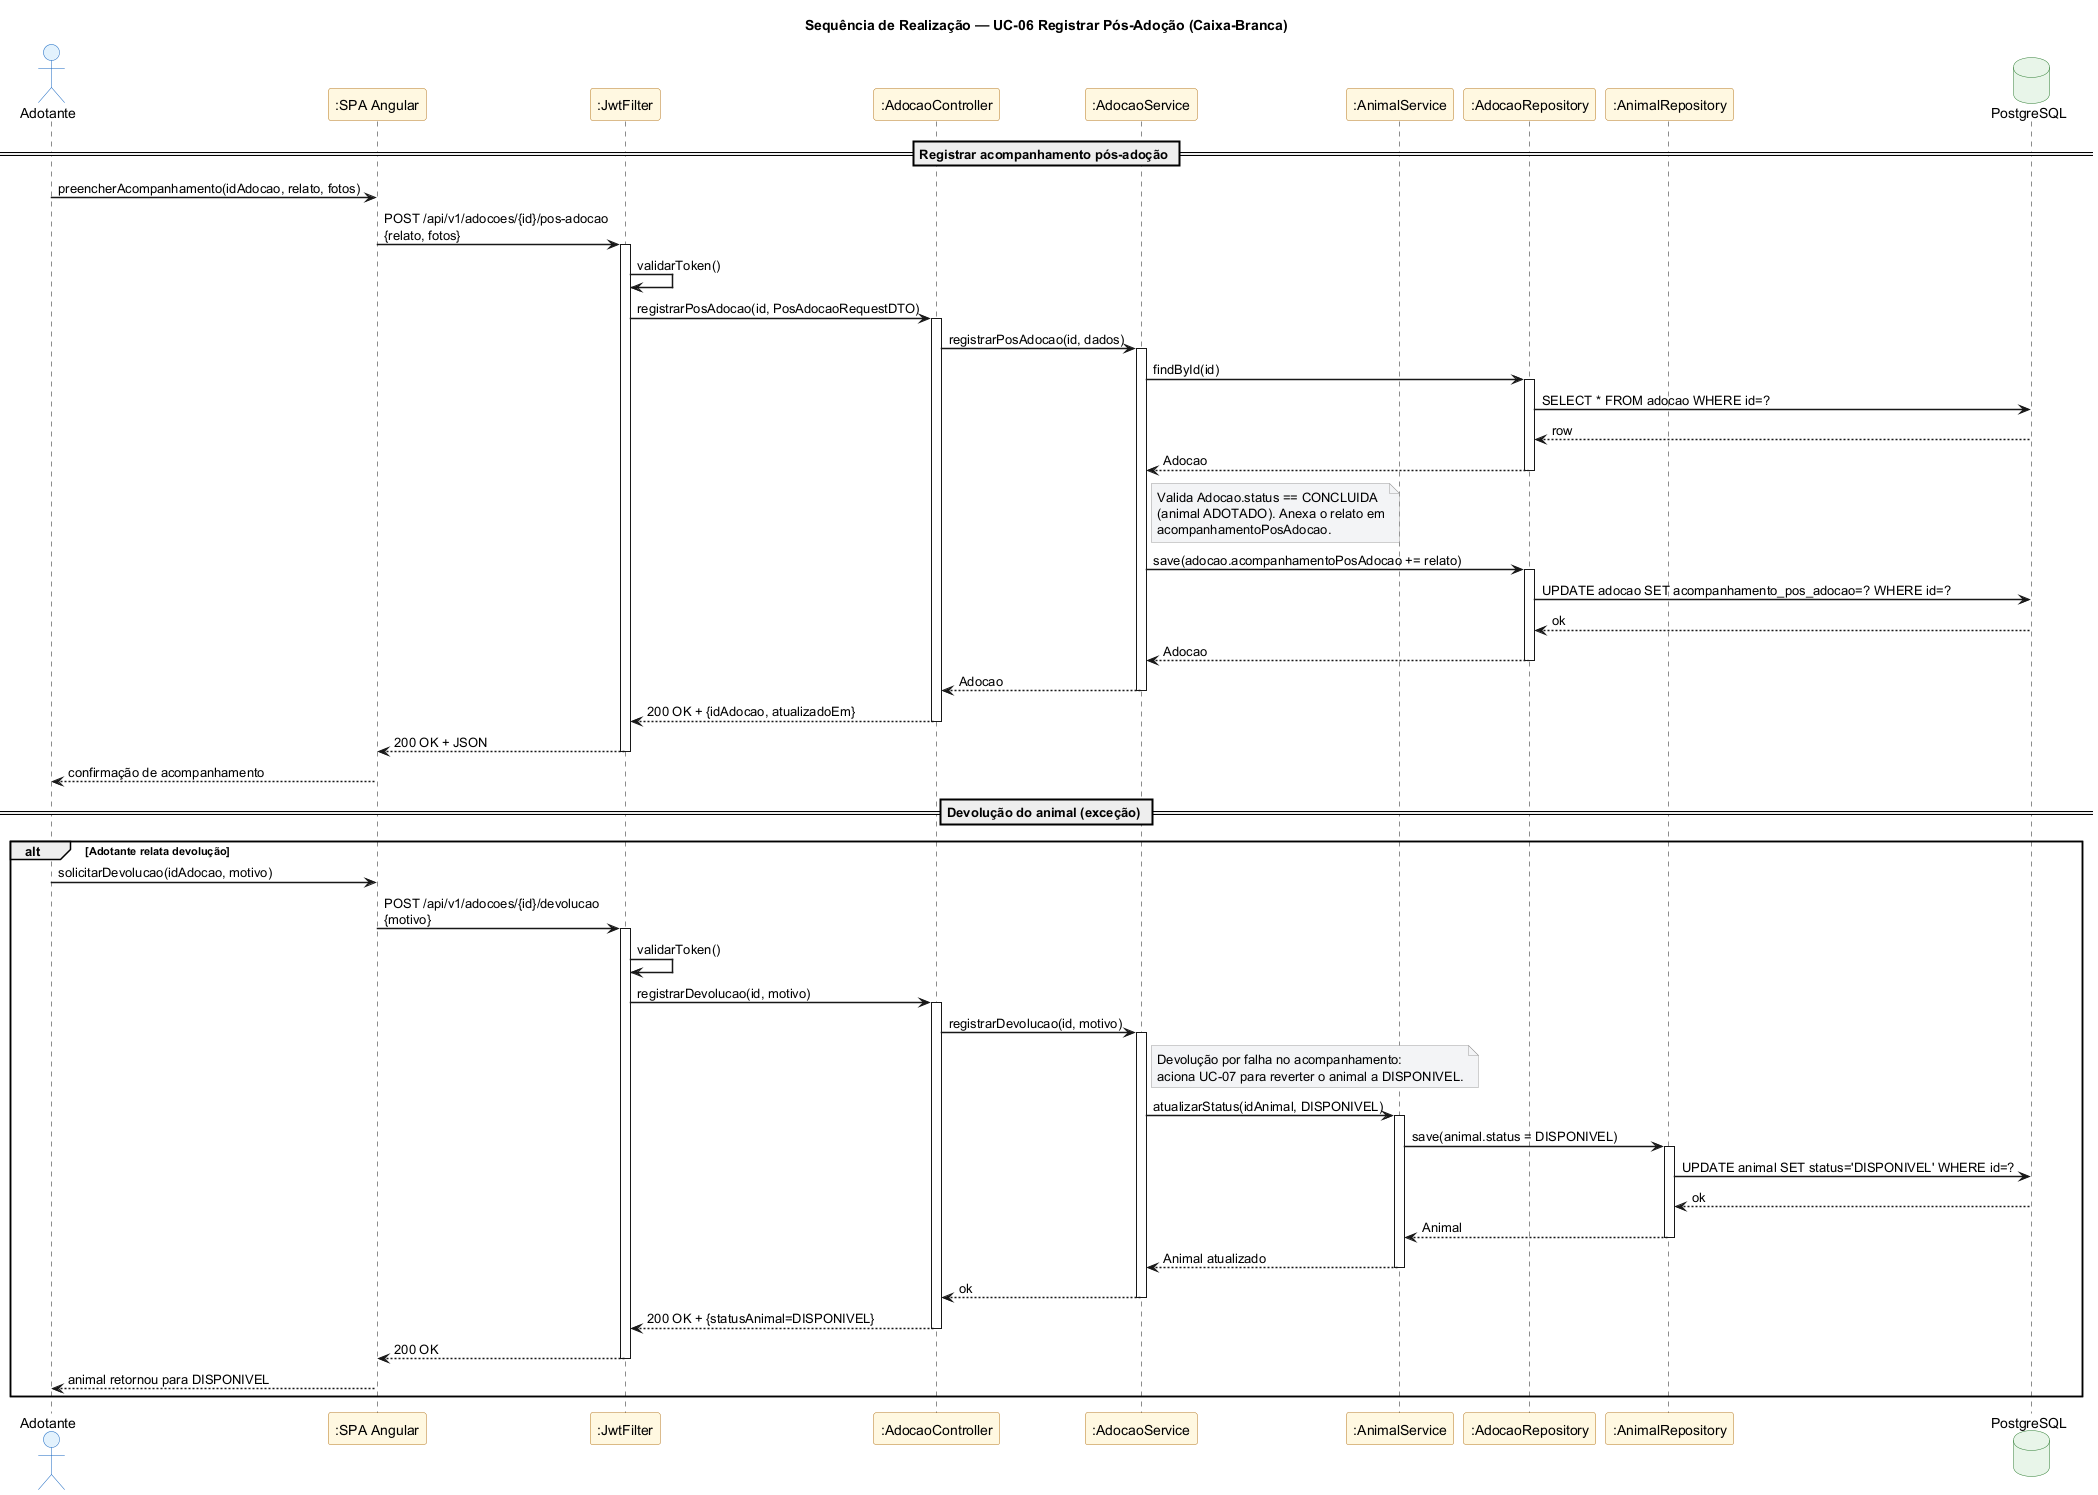

The diagram above was rendered by PlantUML. Its source (embedded in the PNG):
@startuml 16-seq-registrar-pos-adocao
' PataAmiga — Sequência de Realização do UC-06 Registrar Pós-Adoção (seção 3.4)
' Visão caixa-branca: Adotante ↔ SPA ↔ JwtFilter ↔ AdocaoController ↔ AdocaoService (→ AnimalService) ↔ Repos ↔ DB
' O fluxo de devolução exercita a transição ADOTADO → DISPONIVEL (ver Fig 28).

title Sequência de Realização — UC-06 Registrar Pós-Adoção (Caixa-Branca)

skinparam shadowing false
skinparam sequenceArrowThickness 1.5
skinparam backgroundColor white
skinparam participant {
  BackgroundColor #FFF8E1
  BorderColor #B7791F
}
skinparam actor {
  BackgroundColor #E3F2FD
  BorderColor #1565C0
}
skinparam database {
  BackgroundColor #E8F5E9
  BorderColor #2E7D32
}
skinparam note {
  BackgroundColor #F3F4F6
  BorderColor #9E9E9E
}

actor "Adotante" as A
participant ":SPA Angular" as SPA
participant ":JwtFilter" as JWT
participant ":AdocaoController" as AdoCtrl
participant ":AdocaoService" as AdoSvc
participant ":AnimalService" as AnimSvc
participant ":AdocaoRepository" as AdoRepo
participant ":AnimalRepository" as AnimRepo
database "PostgreSQL" as DB

== Registrar acompanhamento pós-adoção ==

A -> SPA : preencherAcompanhamento(idAdocao, relato, fotos)
SPA -> JWT : POST /api/v1/adocoes/{id}/pos-adocao\n{relato, fotos}
activate JWT
JWT -> JWT : validarToken()
JWT -> AdoCtrl : registrarPosAdocao(id, PosAdocaoRequestDTO)
activate AdoCtrl
AdoCtrl -> AdoSvc : registrarPosAdocao(id, dados)
activate AdoSvc
AdoSvc -> AdoRepo : findById(id)
activate AdoRepo
AdoRepo -> DB : SELECT * FROM adocao WHERE id=?
DB --> AdoRepo : row
AdoRepo --> AdoSvc : Adocao
deactivate AdoRepo
note right of AdoSvc
  Valida Adocao.status == CONCLUIDA
  (animal ADOTADO). Anexa o relato em
  acompanhamentoPosAdocao.
end note
AdoSvc -> AdoRepo : save(adocao.acompanhamentoPosAdocao += relato)
activate AdoRepo
AdoRepo -> DB : UPDATE adocao SET acompanhamento_pos_adocao=? WHERE id=?
DB --> AdoRepo : ok
AdoRepo --> AdoSvc : Adocao
deactivate AdoRepo
AdoSvc --> AdoCtrl : Adocao
deactivate AdoSvc
AdoCtrl --> JWT : 200 OK + {idAdocao, atualizadoEm}
deactivate AdoCtrl
JWT --> SPA : 200 OK + JSON
deactivate JWT
SPA --> A : confirmação de acompanhamento

== Devolução do animal (exceção) ==

alt Adotante relata devolução
  A -> SPA : solicitarDevolucao(idAdocao, motivo)
  SPA -> JWT : POST /api/v1/adocoes/{id}/devolucao\n{motivo}
  activate JWT
  JWT -> JWT : validarToken()
  JWT -> AdoCtrl : registrarDevolucao(id, motivo)
  activate AdoCtrl
  AdoCtrl -> AdoSvc : registrarDevolucao(id, motivo)
  activate AdoSvc
  note right of AdoSvc
    Devolução por falha no acompanhamento:
    aciona UC-07 para reverter o animal a DISPONIVEL.
  end note
  AdoSvc -> AnimSvc : atualizarStatus(idAnimal, DISPONIVEL)
  activate AnimSvc
  AnimSvc -> AnimRepo : save(animal.status = DISPONIVEL)
  activate AnimRepo
  AnimRepo -> DB : UPDATE animal SET status='DISPONIVEL' WHERE id=?
  DB --> AnimRepo : ok
  AnimRepo --> AnimSvc : Animal
  deactivate AnimRepo
  AnimSvc --> AdoSvc : Animal atualizado
  deactivate AnimSvc
  AdoSvc --> AdoCtrl : ok
  deactivate AdoSvc
  AdoCtrl --> JWT : 200 OK + {statusAnimal=DISPONIVEL}
  deactivate AdoCtrl
  JWT --> SPA : 200 OK
  deactivate JWT
  SPA --> A : animal retornou para DISPONIVEL
end

@enduml